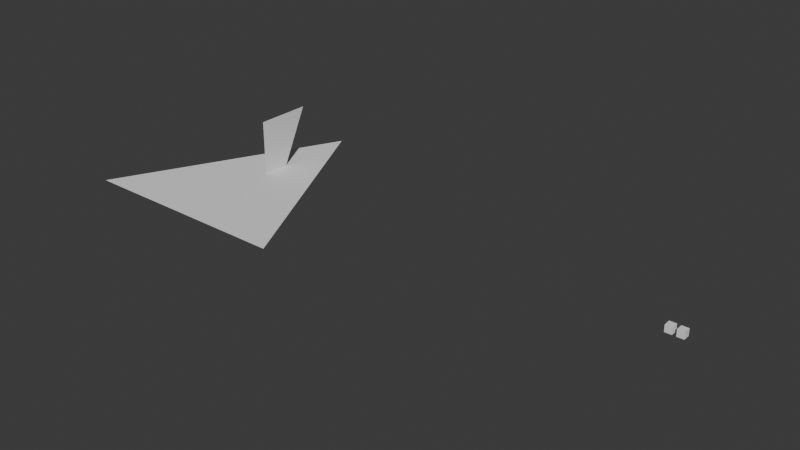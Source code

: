 # Source: scene.blend  (saved by Blender 5.2.44; exported with 4.5.12 LTS)
import bpy
from mathutils import Matrix  # noqa: F401  (used for matrix-valued properties, if any)

bpy.ops.wm.read_factory_settings(use_empty=True)
scene = bpy.context.scene
scene.name = 'Scene'

# ---- collections
col_collection = bpy.data.collections.new('Collection'); scene.collection.children.link(col_collection)

# ---- world
world_world = bpy.data.worlds.new('World'); scene.world = world_world
world_world.use_nodes = True; world_world.node_tree.nodes.clear()
_N = world_world.node_tree.nodes; _L = world_world.node_tree.links
n0 = _N.new('ShaderNodeOutputWorld'); n0.name = 'World Output'; n0.location = (200, 100)
n1 = _N.new('ShaderNodeBackground'); n1.name = 'Background'; n1.location = (-200, 100)
n1.inputs[0].default_value = (0.05088, 0.05088, 0.05088, 1.0)
_L.new(n1.outputs[0], n0.inputs[0])
n0.is_active_output = True
world_world.color = (0.05088, 0.05088, 0.05088)
world_world.sun_shadow_jitter_overblur = 0.0

# ---- meshes
me_edge_a_mesh = bpy.data.meshes.new('Edge_A_mesh')
me_edge_a_mesh.from_pydata([(-2.0, -2.0, 0.0), (2.0, -2.0, 0.0), (0.0, 2.0, 0.0)], [], [(0, 1, 2)])
me_edge_a_mesh.update()
me_edge_b_mesh = bpy.data.meshes.new('Edge_B_mesh')
me_edge_b_mesh.from_pydata([(0.0, 0.0, -1.0), (0.0, 0.0, 1.0), (0.0, 1.0, 1.0)], [], [(0, 1, 2)])
me_edge_b_mesh.update()
me_closed_a_mesh = bpy.data.meshes.new('Closed_A_mesh')
me_closed_a_mesh.from_pydata([(7.938, -0.0625, -0.0625), (8.062, -0.0625, -0.0625), (8.062, 0.0625, -0.0625), (7.938, 0.0625, -0.0625), (7.938, -0.0625, 0.0625), (8.062, -0.0625, 0.0625), (8.062, 0.0625, 0.0625), (7.938, 0.0625, 0.0625)], [], [(0, 2, 1), (0, 3, 2), (4, 5, 6), (4, 6, 7), (0, 1, 5), (0, 5, 4), (2, 3, 7), (2, 7, 6), (1, 2, 6), (1, 6, 5), (3, 0, 4), (3, 4, 7)])
me_closed_a_mesh.update()
me_closed_b_mesh = bpy.data.meshes.new('Closed_B_mesh')
me_closed_b_mesh.from_pydata([(8.125, -0.0625, -0.0625), (8.25, -0.0625, -0.0625), (8.25, 0.0625, -0.0625), (8.125, 0.0625, -0.0625), (8.125, -0.0625, 0.0625), (8.25, -0.0625, 0.0625), (8.25, 0.0625, 0.0625), (8.125, 0.0625, 0.0625)], [], [(0, 2, 1), (0, 3, 2), (4, 5, 6), (4, 6, 7), (0, 1, 5), (0, 5, 4), (2, 3, 7), (2, 7, 6), (1, 2, 6), (1, 6, 5), (3, 0, 4), (3, 4, 7)])
me_closed_b_mesh.update()

# ---- objects
ob_edge_a = bpy.data.objects.new('Edge_A', me_edge_a_mesh)
ob_edge_b = bpy.data.objects.new('Edge_B', me_edge_b_mesh)
ob_closed_a = bpy.data.objects.new('Closed_A', me_closed_a_mesh)
ob_closed_b = bpy.data.objects.new('Closed_B', me_closed_b_mesh)

# ---- transforms, parenting, visibility, modifiers, constraints
ob_edge_a.location = (0.0, 0.0, 0.0)
ob_edge_b.location = (0.0, 0.0, 0.0)
ob_closed_a.location = (0.0, 0.0, 0.0)
ob_closed_b.location = (0.0, 0.0, 0.0)

# ---- collection membership
col_collection.objects.link(ob_edge_a)
col_collection.objects.link(ob_edge_b)
col_collection.objects.link(ob_closed_a)
col_collection.objects.link(ob_closed_b)

# ---- scene / render settings (as saved in the file)
scene.frame_start = 1; scene.frame_end = 250; scene.frame_set(1)
scene.render.engine = 'BLENDER_EEVEE_NEXT'
scene.render.bake_bias = 0.0
scene.render.bake_samples = 0
scene.render.compositor_device = 'GPU'
scene.eevee.use_volume_custom_range = False
scene.eevee.fast_gi_thickness_near = 0.1
scene.eevee.fast_gi_thickness_far = 0.0
scene.eevee.ray_tracing_options.screen_trace_thickness = 0.1
bpy.context.view_layer.update()

# ---- added for rendering (the .blend has no active camera and no usable light): camera, sun
cam_auto = bpy.data.cameras.new('AutoCamera')
cam_auto.lens = 50.0
cam_auto.sensor_width = 36.0
cam_auto.clip_end = 1000.0
ob_auto_camera = bpy.data.objects.new('AutoCamera', cam_auto)
scene.collection.objects.link(ob_auto_camera)
ob_auto_camera.location = (13.4719, -12.4163, 8.27753)
ob_auto_camera.rotation_euler = (1.09748, -7.21219e-08, 0.694738)
scene.camera = ob_auto_camera
light_auto_sun = bpy.data.lights.new('AutoSun', 'SUN')
light_auto_sun.energy = 3.0
light_auto_sun.angle = 0.0523599
ob_auto_sun = bpy.data.objects.new('AutoSun', light_auto_sun)
scene.collection.objects.link(ob_auto_sun)
ob_auto_sun.rotation_euler = (0.872665, 0.174533, 0.523599)
bpy.context.view_layer.update()
